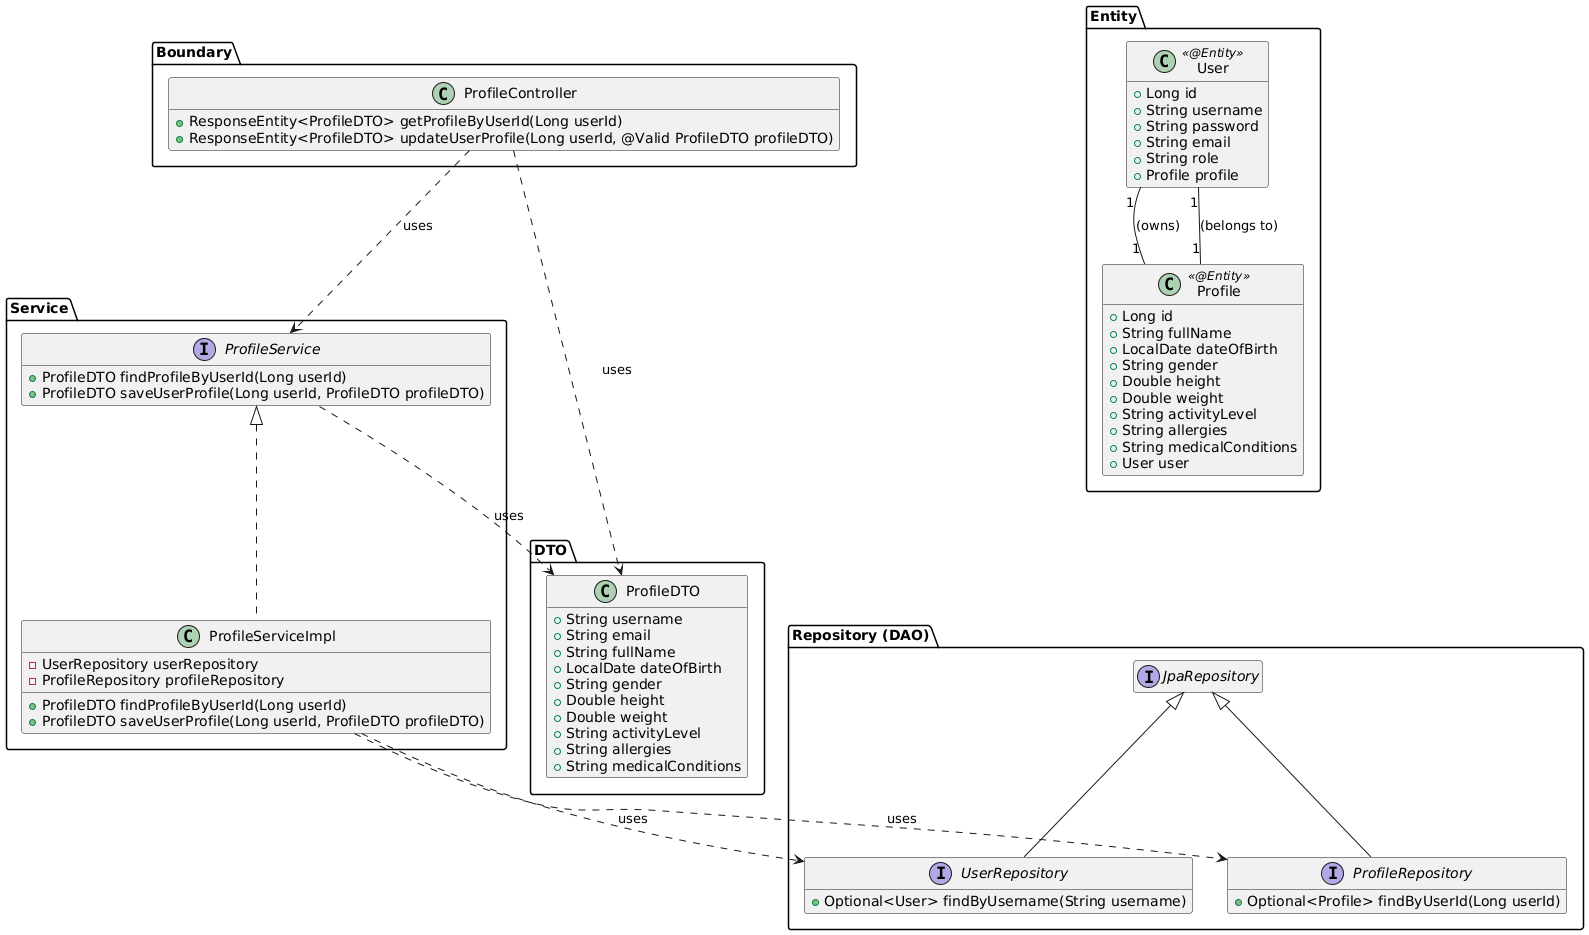

The diagram above was rendered by PlantUML. Its source (embedded in the PNG):
@startuml
' Hide empty members
hide empty members

' Define packages for layered architecture
package "Boundary" {
    class ProfileController {
        +ResponseEntity<ProfileDTO> getProfileByUserId(Long userId)
        +ResponseEntity<ProfileDTO> updateUserProfile(Long userId, @Valid ProfileDTO profileDTO)
    }
}

package "Service" {
    interface ProfileService {
        +ProfileDTO findProfileByUserId(Long userId)
        +ProfileDTO saveUserProfile(Long userId, ProfileDTO profileDTO)
    }

    class ProfileServiceImpl implements ProfileService {
        -UserRepository userRepository
        -ProfileRepository profileRepository
        +ProfileDTO findProfileByUserId(Long userId)
        +ProfileDTO saveUserProfile(Long userId, ProfileDTO profileDTO)
    }
}

package "Repository (DAO)" {
    interface UserRepository extends JpaRepository<User, Long> {
        +Optional<User> findByUsername(String username)
    }

    interface ProfileRepository extends JpaRepository<Profile, Long> {
        +Optional<Profile> findByUserId(Long userId)
    }
}

package "Entity" {
    class User <<@Entity>> {
        +Long id
        +String username
        +String password
        +String email
        +String role
        +Profile profile
    }

    class Profile <<@Entity>> {
        +Long id
        +String fullName
        +LocalDate dateOfBirth
        +String gender
        +Double height
        +Double weight
        +String activityLevel
        +String allergies
        +String medicalConditions
        +User user
    }
}

package "DTO" {
    class ProfileDTO {
        +String username
        +String email
        +String fullName
        +LocalDate dateOfBirth
        +String gender
        +Double height
        +Double weight
        +String activityLevel
        +String allergies
        +String medicalConditions
    }
}

' Define relationships
ProfileController ..> ProfileService : uses
ProfileServiceImpl ..> UserRepository : uses
ProfileServiceImpl ..> ProfileRepository : uses

ProfileService ..> ProfileDTO : uses
ProfileController ..> ProfileDTO : uses

' Entity relationships
User "1" -- "1" Profile : (owns)
Profile "1" -- "1" User : (belongs to)
@enduml